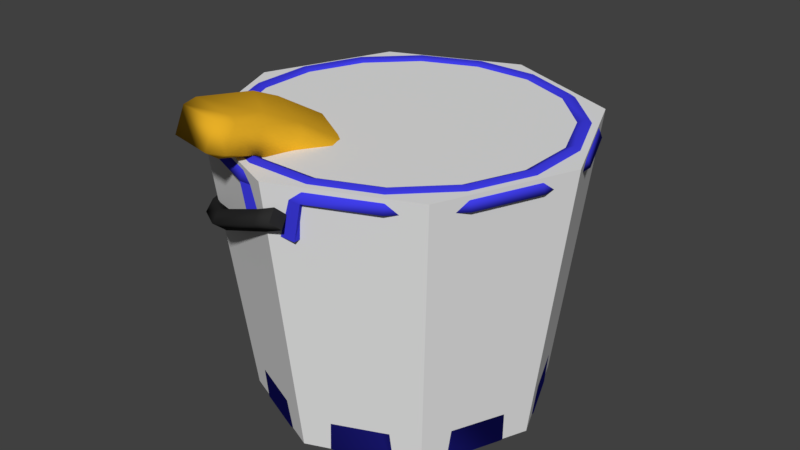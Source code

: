 # Source: Bucket.blend  (saved by Blender 2.78.0; exported with 4.5.12 LTS)
import bpy
from mathutils import Matrix  # noqa: F401  (used for matrix-valued properties, if any)

bpy.ops.wm.read_factory_settings(use_empty=True)
scene = bpy.context.scene
scene.name = 'Scene'

# ---- collections
col_collection_1 = bpy.data.collections.new('Collection 1'); scene.collection.children.link(col_collection_1)

# ---- materials (node trees are filled in below, after node groups)
mat_logomaterial = bpy.data.materials.new('LogoMaterial')
mat_logomaterial.alpha_threshold = 0.0
mat_logomaterial.use_transparent_shadow = False
mat_logomaterial.roughness = 0.5
mat_spongematerial = bpy.data.materials.new('SpongeMaterial')
mat_spongematerial.alpha_threshold = 0.0
mat_spongematerial.use_transparent_shadow = False
mat_spongematerial.diffuse_color = (0.8, 0.4276, 0.02044, 1.0)
mat_spongematerial.specular_color = (1.0, 0.9348, 0.9068)
mat_spongematerial.roughness = 0.5
mat_watermaterial = bpy.data.materials.new('WaterMaterial')
mat_watermaterial.alpha_threshold = 0.0
mat_watermaterial.use_transparent_shadow = False
mat_watermaterial.diffuse_color = (0.03726, 0.3746, 0.8, 1.0)
mat_watermaterial.roughness = 0.5
mat_handlematerial = bpy.data.materials.new('HandleMaterial')
mat_handlematerial.alpha_threshold = 0.0
mat_handlematerial.use_transparent_shadow = False
mat_handlematerial.diffuse_color = (0.02721, 0.02721, 0.02721, 1.0)
mat_handlematerial.roughness = 0.5
mat_bucketmaterial = bpy.data.materials.new('BucketMaterial')
mat_bucketmaterial.alpha_threshold = 0.0
mat_bucketmaterial.use_transparent_shadow = False
mat_bucketmaterial.diffuse_color = (0.05005, 0.04727, 0.8, 1.0)
mat_bucketmaterial.roughness = 0.5

# ---- material node trees

# ---- world
world_world = bpy.data.worlds.new('World'); scene.world = world_world
world_world.color = (0.05088, 0.05088, 0.05088)
world_world.use_sun_shadow = False
world_world.sun_shadow_jitter_overblur = 0.0
world_world.cycles.sampling_method = 'MANUAL'

# ---- meshes
me_logomesh = bpy.data.meshes.new('LogoMesh')
me_logomesh.from_pydata([(-1.0, -1.0, 0.0), (1.0, -1.0, 0.0), (-1.0, 1.0, 0.0), (1.0, 1.0, 0.0)], [], [(0, 1, 3, 2)])
_uv = me_logomesh.uv_layers.new(name='UVMap')
_uv.uv.foreach_set('vector', [9.996e-05, 0.9999, 0.0001, 9.993e-05, 0.9999, 9.996e-05, 0.9999, 0.9999])
me_logomesh.materials.append(mat_logomaterial)
me_logomesh.use_remesh_preserve_volume = False
me_logomesh.use_remesh_preserve_attributes = False
me_logomesh.use_mirror_vertex_groups = False
me_logomesh.update()
me_spongemesh = bpy.data.meshes.new('SpongeMesh')
me_spongemesh.from_pydata([(-0.6126, 0.05115, -0.7285), (-0.589, -0.253, -0.8815), (-0.8784, -0.4061, -0.5454), (-0.8549, 0.06253, -0.4144), (-0.9188, -0.3984, 0.1038), (-0.6581, -0.2559, 1.085), (-0.6598, 0.05506, 1.24), (-0.8861, 0.06478, 1.048), (-0.7192, 0.7727, -0.9198), (-0.9613, 0.7621, -0.6608), (-0.759, 1.0, -0.759), (-0.7315, 0.7705, 1.074), (-0.759, 1.0, 0.759), (-0.9727, 0.7605, 0.8239), (0.4387, 0.07181, -0.9109), (0.6728, 0.06048, -0.7369), (0.7248, -0.3724, -0.8189), (0.4608, -0.3944, -1.021), (0.3898, 0.07159, 1.06), (0.3887, -0.3932, 0.9439), (0.6609, -0.3841, 0.606), (0.6392, 0.05734, 0.7507), (0.6633, 0.7591, -0.9943), (0.759, 1.0, -0.759), (0.9223, 0.7719, -0.7536), (0.6472, 0.759, 0.9978), (0.9124, 0.7755, 0.757), (0.759, 1.0, 0.759), (-0.9529, -0.646, -1.27), (-0.687, -0.7668, -2.142), (-0.7366, -0.8614, -2.147), (-0.9842, -0.6674, -0.6119), (-0.8426, -0.8914, -0.711), (-0.8146, -0.8014, -0.1729), (0.87, -0.7725, 0.3974), (0.6447, -0.7852, 0.5375), (0.7462, -0.9769, 0.1588), (0.9529, -0.7543, -1.03), (0.8521, -0.9469, -1.277), (0.764, -0.7521, -1.427)], [], [(1, 17, 39, 29), (24, 26, 21, 15), (16, 20, 34, 37), (10, 12, 27, 23), (3, 7, 13, 9), (19, 5, 33, 35), (38, 36, 32, 30), (25, 11, 6, 18), (4, 2, 28, 31), (0, 1, 2, 3), (4, 5, 6, 7), (8, 9, 10), (11, 12, 13), (14, 15, 16, 17), (18, 19, 20, 21), (22, 23, 24), (25, 26, 27), (28, 29, 30), (31, 32, 33), (34, 35, 36), (37, 38, 39), (8, 0, 3, 9), (2, 4, 7, 3), (6, 11, 13, 7), (12, 10, 9, 13), (22, 8, 10, 23), (11, 25, 27, 12), (26, 24, 23, 27), (14, 22, 24, 15), (25, 18, 21, 26), (20, 16, 15, 21), (0, 14, 17, 1), (18, 6, 5, 19), (30, 32, 31, 28), (36, 38, 37, 34), (29, 39, 38, 30), (35, 33, 32, 36), (4, 31, 33, 5), (34, 20, 19, 35), (39, 17, 16, 37), (1, 29, 28, 2), (8, 22, 14, 0)])
me_spongemesh.polygons.foreach_set('use_smooth', [True] * 42)
_uv = me_spongemesh.uv_layers.new(name='UVMap')
_uv.uv.foreach_set('vector', [0.0, 0.0, 1.0, 0.0, 1.0, 1.0, 0.0, 1.0, 0.0, 0.0, 1.0, 0.0, 1.0, 1.0, 0.0, 1.0, 0.0, 0.0, 1.0, 0.0, 1.0, 1.0, 0.0, 1.0, 0.0, 0.0, 1.0, 0.0, 1.0, 1.0, 0.0, 1.0, 0.0, 0.0, 1.0, 0.0, 1.0, 1.0, 0.0, 1.0, 0.0, 0.0, 1.0, 0.0, 1.0, 1.0, 0.0, 1.0, 0.0, 0.0, 1.0, 0.0, 1.0, 1.0, 0.0, 1.0, 0.0, 0.0, 1.0, 0.0, 1.0, 1.0, 0.0, 1.0, 0.0, 0.0, 1.0, 0.0, 1.0, 1.0, 0.0, 1.0, 0.0, 0.0, 1.0, 0.0, 1.0, 1.0, 0.0, 1.0, 0.0, 0.0, 1.0, 0.0, 1.0, 1.0, 0.0, 1.0, 0.0, 0.0, 1.0, 0.0, 1.0, 1.0, 0.0, 0.0, 1.0, 0.0, 1.0, 1.0, 0.0, 0.0, 1.0, 0.0, 1.0, 1.0, 0.0, 1.0, 0.0, 0.0, 1.0, 0.0, 1.0, 1.0, 0.0, 1.0, 0.0, 0.0, 1.0, 0.0, 1.0, 1.0, 0.0, 0.0, 1.0, 0.0, 1.0, 1.0, 0.0, 0.0, 1.0, 0.0, 1.0, 1.0, 0.0, 0.0, 1.0, 0.0, 1.0, 1.0, 0.0, 0.0, 1.0, 0.0, 1.0, 1.0, 0.0, 0.0, 1.0, 0.0, 1.0, 1.0, 0.0, 0.0, 1.0, 0.0, 1.0, 1.0, 0.0, 1.0, 0.0, 0.0, 1.0, 0.0, 1.0, 1.0, 0.0, 1.0, 0.0, 0.0, 1.0, 0.0, 1.0, 1.0, 0.0, 1.0, 0.0, 0.0, 1.0, 0.0, 1.0, 1.0, 0.0, 1.0, 0.0, 0.0, 1.0, 0.0, 1.0, 1.0, 0.0, 1.0, 0.0, 0.0, 1.0, 0.0, 1.0, 1.0, 0.0, 1.0, 0.0, 0.0, 1.0, 0.0, 1.0, 1.0, 0.0, 1.0, 0.0, 0.0, 1.0, 0.0, 1.0, 1.0, 0.0, 1.0, 0.0, 0.0, 1.0, 0.0, 1.0, 1.0, 0.0, 1.0, 0.0, 0.0, 1.0, 0.0, 1.0, 1.0, 0.0, 1.0, 0.0, 0.0, 1.0, 0.0, 1.0, 1.0, 0.0, 1.0, 0.0, 0.0, 1.0, 0.0, 1.0, 1.0, 0.0, 1.0, 0.0, 0.0, 1.0, 0.0, 1.0, 1.0, 0.0, 1.0, 0.0, 0.0, 1.0, 0.0, 1.0, 1.0, 0.0, 1.0, 0.0, 0.0, 1.0, 0.0, 1.0, 1.0, 0.0, 1.0, 0.0, 0.0, 1.0, 0.0, 1.0, 1.0, 0.0, 1.0, 0.0, 0.0, 1.0, 0.0, 1.0, 1.0, 0.0, 1.0, 0.0, 0.0, 1.0, 0.0, 1.0, 1.0, 0.0, 1.0, 0.0, 0.0, 1.0, 0.0, 1.0, 1.0, 0.0, 1.0, 0.0, 0.0, 1.0, 0.0, 1.0, 1.0, 0.0, 1.0, 0.0, 0.0, 1.0, 0.0, 1.0, 1.0, 0.0, 1.0])
me_spongemesh.materials.append(mat_spongematerial)
me_spongemesh.use_remesh_preserve_volume = False
me_spongemesh.use_remesh_preserve_attributes = False
me_spongemesh.use_mirror_vertex_groups = False
me_spongemesh.update()
me_watermesh = bpy.data.meshes.new('WaterMesh')
me_watermesh.from_pydata([(0.0, 1.0, 0.0), (-0.3827, 0.9239, 0.0), (-0.7071, 0.7071, 0.0), (-0.9239, 0.3827, 0.0), (-1.0, -4.371e-08, 0.0), (-0.9239, -0.3827, 0.0), (-0.7071, -0.7071, 0.0), (-0.3827, -0.9239, 0.0), (-1.51e-07, -1.0, 0.0), (0.3827, -0.9239, 0.0), (0.7071, -0.7071, 0.0), (0.9239, -0.3827, 0.0), (1.0, 1.192e-08, 0.0), (0.9239, 0.3827, 0.0), (0.7071, 0.7071, 0.0), (0.3827, 0.9239, 0.0)], [], [(0, 1, 2, 3, 4, 5, 6, 7, 8, 9, 10, 11, 12, 13, 14, 15)])
_uv = me_watermesh.uv_layers.new(name='UVMap')
_uv.uv.foreach_set('vector', [0.5994, 0.9999, 0.4006, 0.9999, 0.2168, 0.9238, 0.07621, 0.7832, 9.998e-05, 0.5994, 0.0001001, 0.4006, 0.07621, 0.2168, 0.2168, 0.07621, 0.4006, 9.998e-05, 0.5994, 0.0001002, 0.7832, 0.07621, 0.9238, 0.2168, 0.9999, 0.4006, 0.9999, 0.5994, 0.9238, 0.7832, 0.7832, 0.9238])
me_watermesh.materials.append(mat_watermaterial)
me_watermesh.use_remesh_preserve_volume = False
me_watermesh.use_remesh_preserve_attributes = False
me_watermesh.use_mirror_vertex_groups = False
me_watermesh.update()
me_collidermesh = bpy.data.meshes.new('ColliderMesh')
me_collidermesh.from_pydata([(3.922e-10, 1.053, -1.0), (2.31e-09, 1.31, 1.0), (0.7443, 0.7443, -1.0), (0.9264, 0.9264, 1.0), (1.053, -4.64e-08, -1.0), (1.31, -5.958e-08, 1.0), (0.7443, -0.7443, -1.0), (0.9264, -0.9264, 1.0), (-9.163e-08, -1.053, -1.0), (-1.122e-07, -1.31, 1.0), (-0.7443, -0.7443, -1.0), (-0.9264, -0.9264, 1.0), (-1.053, 1.216e-08, -1.0), (-1.31, 1.331e-08, 1.0), (-0.7443, 0.7443, -1.0), (-0.9264, 0.9264, 1.0)], [], [(0, 1, 3, 2), (2, 3, 5, 4), (4, 5, 7, 6), (6, 7, 9, 8), (8, 9, 11, 10), (10, 11, 13, 12), (3, 1, 15, 13, 11, 9, 7, 5), (12, 13, 15, 14), (14, 15, 1, 0), (0, 2, 4, 6, 8, 10, 12, 14)])
me_collidermesh.use_remesh_preserve_volume = False
me_collidermesh.use_remesh_preserve_attributes = False
me_collidermesh.use_mirror_vertex_groups = False
me_collidermesh.update()
me_handlemesh = bpy.data.meshes.new('HandleMesh')
me_handlemesh.from_pydata([(1.192e-07, 1.37, 0.0), (1.192e-07, 1.3, 0.07), (1.788e-07, 1.23, 8.573e-18), (1.192e-07, 1.3, -0.07), (-0.5243, 1.266, 0.0), (-0.4975, 1.201, 0.07), (-0.4707, 1.136, 8.573e-18), (-0.4975, 1.201, -0.07), (-0.9687, 0.9687, 0.0), (-0.9192, 0.9192, 0.07), (-0.8697, 0.8697, 8.573e-18), (-0.9192, 0.9192, -0.07), (-1.266, 0.5243, 0.0), (-1.201, 0.4975, 0.07), (-1.136, 0.4707, 8.573e-18), (-1.201, 0.4975, -0.07), (-1.37, 1.198e-07, 0.0), (-1.3, 1.136e-07, 0.07), (-1.23, 1.075e-07, 8.573e-18), (-1.3, 1.136e-07, -0.07), (-1.266, -0.5243, 0.0), (-1.201, -0.4975, 0.07), (-1.136, -0.4707, 8.573e-18), (-1.201, -0.4975, -0.07), (-0.9687, -0.9687, 0.0), (-0.9192, -0.9192, 0.07), (-0.8697, -0.8697, 8.573e-18), (-0.9192, -0.9192, -0.07), (-0.5243, -1.266, 0.0), (-0.4975, -1.201, 0.07), (-0.4707, -1.136, 8.573e-18), (-0.4975, -1.201, -0.07), (1.192e-07, -1.37, 0.0), (1.192e-07, -1.3, 0.07), (1.788e-07, -1.23, 8.573e-18), (1.192e-07, -1.3, -0.07), (0.1427, 1.37, 0.0), (0.1427, 1.3, 0.07), (0.1427, 1.23, 8.573e-18), (0.1427, 1.3, -0.07), (0.1427, -1.37, 0.0), (0.1427, -1.3, 0.07), (0.1427, -1.23, 8.573e-18), (0.1427, -1.3, -0.07)], [], [(0, 4, 5, 1), (1, 5, 6, 2), (2, 6, 7, 3), (3, 7, 4, 0), (4, 8, 9, 5), (5, 9, 10, 6), (6, 10, 11, 7), (7, 11, 8, 4), (8, 12, 13, 9), (9, 13, 14, 10), (10, 14, 15, 11), (11, 15, 12, 8), (12, 16, 17, 13), (13, 17, 18, 14), (14, 18, 19, 15), (15, 19, 16, 12), (16, 20, 21, 17), (17, 21, 22, 18), (18, 22, 23, 19), (19, 23, 20, 16), (20, 24, 25, 21), (21, 25, 26, 22), (22, 26, 27, 23), (23, 27, 24, 20), (24, 28, 29, 25), (25, 29, 30, 26), (26, 30, 31, 27), (27, 31, 28, 24), (28, 32, 33, 29), (29, 33, 34, 30), (30, 34, 35, 31), (31, 35, 32, 28), (33, 32, 40, 41), (32, 35, 43, 40), (38, 39, 36, 37), (42, 41, 40, 43), (35, 34, 42, 43), (34, 33, 41, 42), (0, 1, 37, 36), (3, 0, 36, 39), (2, 3, 39, 38), (1, 2, 38, 37)])
me_handlemesh.polygons.foreach_set('use_smooth', [1, 1, 1, 1, 1, 1, 1, 1, 1, 1, 1, 1, 1, 1, 1, 1, 1, 1, 1, 1, 1, 1, 1, 1, 1, 1, 1, 1, 1, 1, 1, 1, 1, 1, 0, 0, 1, 1, 1, 1, 1, 1])
me_handlemesh.materials.append(mat_handlematerial)
me_handlemesh.use_remesh_preserve_volume = False
me_handlemesh.use_remesh_preserve_attributes = False
me_handlemesh.use_mirror_vertex_groups = False
me_handlemesh.update()
me_bucketmesh = bpy.data.meshes.new('BucketMesh')
me_bucketmesh.from_pydata([(-0.1951, 0.9808, -1.0), (-0.2272, 1.142, 0.9441), (0.1951, 0.9808, -1.0), (0.2272, 1.142, 0.9441), (0.5556, 0.8315, -1.0), (0.647, 0.9684, 0.9441), (0.8315, 0.5556, -1.0), (0.9684, 0.647, 0.9441), (0.9808, 0.1951, -1.0), (1.142, 0.2272, 0.9441), (0.9808, -0.1951, -1.0), (1.142, -0.2272, 0.9441), (0.8315, -0.5556, -1.0), (0.9684, -0.647, 0.9441), (0.5556, -0.8315, -1.0), (0.647, -0.9684, 0.9441), (0.1951, -0.9808, -1.0), (0.2272, -1.142, 0.9441), (-0.1951, -0.9808, -1.0), (-0.2272, -1.142, 0.9441), (-0.5556, -0.8315, -1.0), (-0.647, -0.9684, 0.9441), (-0.8315, -0.5556, -1.0), (-0.9684, -0.647, 0.9441), (-0.9808, -0.1951, -1.0), (-1.142, -0.2272, 0.9441), (-0.9808, 0.1951, -1.0), (-1.142, 0.2272, 0.9441), (-0.8315, 0.5556, -1.0), (-0.9684, 0.647, 0.9441), (-0.5556, 0.8315, -1.0), (-0.647, 0.9684, 0.9441), (0.2452, 1.233, 0.9039), (-0.2452, 1.233, 0.9039), (0.6983, 1.045, 0.9039), (1.045, 0.6983, 0.9039), (1.233, 0.2452, 0.9039), (1.233, -0.2452, 0.9039), (1.045, -0.6983, 0.9039), (0.6983, -1.045, 0.9039), (0.2452, -1.233, 0.9039), (-0.2452, -1.233, 0.9039), (-0.6983, -1.045, 0.9039), (-1.045, -0.6983, 0.9039), (-1.233, -0.2452, 0.9039), (-1.233, 0.2452, 0.9039), (-1.045, 0.6983, 0.9039), (-0.6983, 1.045, 0.9039), (0.2406, 1.209, 0.9657), (-0.2406, 1.209, 0.9657), (0.6851, 1.025, 0.9657), (1.025, 0.6851, 0.9657), (1.209, 0.2406, 0.9657), (1.209, -0.2406, 0.9657), (1.025, -0.6851, 0.9657), (0.6851, -1.025, 0.9657), (0.2406, -1.209, 0.9657), (-0.2406, -1.209, 0.9657), (-0.6851, -1.025, 0.9657), (-1.025, -0.6851, 0.9657), (-1.209, -0.2406, 0.9657), (-1.209, 0.2406, 0.9657), (-1.025, 0.6851, 0.9657), (-0.6851, 1.025, 0.9657), (0.2243, 1.128, 1.026), (-0.2243, 1.128, 1.026), (0.6387, 0.9559, 1.026), (0.9559, 0.6387, 1.026), (1.128, 0.2243, 1.026), (1.128, -0.2243, 1.026), (0.9559, -0.6387, 1.026), (0.6387, -0.9559, 1.026), (0.2243, -1.128, 1.026), (-0.2243, -1.128, 1.026), (-0.6387, -0.9559, 1.026), (-0.9559, -0.6387, 1.026), (-1.128, -0.2243, 1.026), (-1.128, 0.2243, 1.026), (-0.9559, 0.6387, 1.026), (-0.6387, 0.9559, 1.026), (0.2129, 1.07, 1.0), (-0.2129, 1.07, 1.0), (0.6064, 0.9075, 1.0), (0.9075, 0.6064, 1.0), (1.07, 0.2129, 1.0), (1.07, -0.2129, 1.0), (0.9075, -0.6064, 1.0), (0.6064, -0.9075, 1.0), (0.2129, -1.07, 1.0), (-0.2129, -1.07, 1.0), (-0.6064, -0.9075, 1.0), (-0.9075, -0.6064, 1.0), (-1.07, -0.2129, 1.0), (-1.07, 0.2129, 1.0), (-0.9075, 0.6064, 1.0), (-0.6064, 0.9075, 1.0), (0.1824, 0.9168, -0.9432), (-0.1824, 0.9168, -0.9432), (0.5193, 0.7773, -0.9432), (0.7773, 0.5193, -0.9432), (0.9168, 0.1824, -0.9432), (0.9168, -0.1824, -0.9432), (0.7773, -0.5193, -0.9432), (0.5193, -0.7773, -0.9432), (0.1824, -0.9168, -0.9432), (-0.1824, -0.9168, -0.9432), (-0.5193, -0.7773, -0.9432), (-0.7773, -0.5193, -0.9432), (-0.9168, -0.1824, -0.9432), (-0.9168, 0.1824, -0.9432), (-0.7772, 0.5193, -0.9432), (-0.5193, 0.7773, -0.9432), (0.1862, 1.174, 0.6426), (-0.1862, 1.174, 0.6426), (-0.1862, -1.174, 0.6426), (0.1862, -1.174, 0.6426), (0.1862, 1.233, 0.6426), (-0.1862, 1.233, 0.6426), (-0.1862, -1.233, 0.6426), (0.1862, -1.233, 0.6426), (0.06205, 1.174, 0.6426), (-0.06205, 1.174, 0.6426), (-0.06205, -1.174, 0.6426), (0.06205, -1.174, 0.6426), (0.06205, 1.233, 0.6426), (-0.06205, 1.233, 0.6426), (-0.06205, -1.233, 0.6426), (0.06205, -1.233, 0.6426), (0.06205, 1.174, 0.7972), (-0.06205, 1.174, 0.7972), (-0.06205, -1.174, 0.7972), (0.06205, -1.174, 0.7972), (0.06205, 1.233, 0.7972), (-0.06205, 1.233, 0.7972), (-0.06205, -1.233, 0.7972), (0.06205, -1.233, 0.7972)], [], [(0, 1, 3, 2), (2, 3, 5, 4), (4, 5, 7, 6), (6, 7, 9, 8), (8, 9, 11, 10), (10, 11, 13, 12), (12, 13, 15, 14), (14, 15, 17, 16), (16, 17, 19, 18), (18, 19, 21, 20), (20, 21, 23, 22), (22, 23, 25, 24), (24, 25, 27, 26), (26, 27, 29, 28), (5, 3, 32, 34), (28, 29, 31, 30), (30, 31, 1, 0), (0, 2, 4, 6, 8, 10, 12, 14, 16, 18, 20, 22, 24, 26, 28, 30), (34, 32, 48, 50), (15, 13, 38, 39), (25, 23, 43, 44), (11, 9, 36, 37), (21, 19, 41, 42), (31, 29, 46, 47), (7, 5, 34, 35), (17, 15, 39, 40), (1, 33, 117, 113), (27, 25, 44, 45), (13, 11, 37, 38), (23, 21, 42, 43), (1, 31, 47, 33), (9, 7, 35, 36), (32, 3, 112, 116), (29, 27, 45, 46), (55, 54, 70, 71), (42, 41, 57, 58), (35, 34, 50, 51), (43, 42, 58, 59), (36, 35, 51, 52), (44, 43, 59, 60), (37, 36, 52, 53), (45, 44, 60, 61), (38, 37, 53, 54), (46, 45, 61, 62), (39, 38, 54, 55), (47, 46, 62, 63), (40, 39, 55, 56), (32, 33, 49, 48), (33, 47, 63, 49), (41, 40, 56, 57), (76, 75, 91, 92), (63, 62, 78, 79), (56, 55, 71, 72), (48, 49, 65, 64), (49, 63, 79, 65), (57, 56, 72, 73), (50, 48, 64, 66), (58, 57, 73, 74), (51, 50, 66, 67), (59, 58, 74, 75), (52, 51, 67, 68), (60, 59, 75, 76), (53, 52, 68, 69), (61, 60, 76, 77), (54, 53, 69, 70), (62, 61, 77, 78), (82, 80, 96, 98), (69, 68, 84, 85), (77, 76, 92, 93), (70, 69, 85, 86), (78, 77, 93, 94), (71, 70, 86, 87), (79, 78, 94, 95), (72, 71, 87, 88), (64, 65, 81, 80), (65, 79, 95, 81), (73, 72, 88, 89), (66, 64, 80, 82), (74, 73, 89, 90), (67, 66, 82, 83), (75, 74, 90, 91), (68, 67, 83, 84), (96, 97, 111, 110, 109, 108, 107, 106, 105, 104, 103, 102, 101, 100, 99, 98), (90, 89, 105, 106), (83, 82, 98, 99), (91, 90, 106, 107), (84, 83, 99, 100), (92, 91, 107, 108), (85, 84, 100, 101), (93, 92, 108, 109), (86, 85, 101, 102), (94, 93, 109, 110), (87, 86, 102, 103), (95, 94, 110, 111), (88, 87, 103, 104), (80, 81, 97, 96), (81, 95, 111, 97), (89, 88, 104, 105), (121, 113, 117, 125), (123, 115, 119, 127), (127, 119, 40, 135), (118, 126, 134, 41), (41, 19, 114, 118), (116, 124, 132, 32), (17, 40, 119, 115), (114, 122, 126, 118), (112, 120, 124, 116), (130, 131, 135, 134), (128, 129, 133, 132), (124, 120, 128, 132), (126, 122, 130, 134), (121, 125, 133, 129), (123, 127, 135, 131), (40, 41, 134, 135), (32, 132, 133, 33), (133, 125, 117, 33)])
me_bucketmesh.polygons.foreach_set('use_smooth', [1, 1, 1, 1, 1, 1, 1, 1, 1, 1, 1, 1, 1, 1, 1, 1, 1, 0, 1, 1, 1, 1, 1, 1, 1, 1, 0, 1, 1, 1, 1, 1, 0, 1, 1, 1, 1, 1, 1, 1, 1, 1, 1, 1, 1, 1, 1, 1, 1, 1, 1, 1, 1, 1, 1, 1, 1, 1, 1, 1, 1, 1, 1, 1, 1, 1, 1, 1, 1, 1, 1, 1, 1, 1, 1, 1, 1, 1, 1, 1, 1, 1, 0, 1, 1, 1, 1, 1, 1, 1, 1, 1, 1, 1, 1, 1, 1, 1, 0, 0, 0, 0, 0, 0, 0, 0, 0, 0, 0, 0, 0, 0, 0, 0, 0, 0])
me_bucketmesh.materials.append(mat_bucketmaterial)
me_bucketmesh.use_remesh_preserve_volume = False
me_bucketmesh.use_remesh_preserve_attributes = False
me_bucketmesh.use_mirror_vertex_groups = False
me_bucketmesh.update()

# ---- objects
ob_logo = bpy.data.objects.new('Logo', me_logomesh)
ob_sponge = bpy.data.objects.new('Sponge', me_spongemesh)
ob_water = bpy.data.objects.new('Water', me_watermesh)
ob_collider = bpy.data.objects.new('Collider', me_collidermesh)
ob_handle = bpy.data.objects.new('Handle', me_handlemesh)
ob_bucket = bpy.data.objects.new('Bucket', me_bucketmesh)

# ---- transforms, parenting, visibility, modifiers, constraints
ob_logo.location = (1.111, -0.00221, 0.4132)
ob_logo.rotation_euler = (-6.037e-09, 1.661, 6.037e-09)
ob_logo.scale = (0.0941, 0.1759, 0.1759)
ob_logo.lineart.crease_threshold = 0.0
ob_sponge.location = (-0.372, -0.7984, 1.042)
ob_sponge.rotation_euler = (-0.4913, 0.06614, -0.3995)
ob_sponge.scale = (0.3429, 0.5621, 0.1322)
ob_sponge.lineart.crease_threshold = 0.0
ob_water.location = (0.0, 0.0, 0.784)
ob_water.rotation_euler = (0.0, -0.0, 0.2138)
ob_water.scale = (1.098, 1.098, 1.098)
ob_water.lineart.crease_threshold = 0.0
ob_collider.location = (0.0, 0.0, 0.0)
ob_collider.display_type = 'WIRE'
ob_collider.show_wire = True
ob_collider.show_transparent = True
ob_collider.lineart.crease_threshold = 0.0
ob_handle.location = (0.0, 0.0, 0.7498)
ob_handle.rotation_euler = (1.015e-08, -0.3771, -5.321e-08)
ob_handle.lineart.crease_threshold = 0.0
ob_bucket.location = (0.0, 0.0, 0.0)
ob_bucket.lineart.crease_threshold = 0.0

# ---- collection membership
col_collection_1.objects.link(ob_logo)
col_collection_1.objects.link(ob_sponge)
col_collection_1.objects.link(ob_water)
col_collection_1.objects.link(ob_collider)
col_collection_1.objects.link(ob_handle)
col_collection_1.objects.link(ob_bucket)

# ---- scene / render settings (as saved in the file)
scene.frame_start = 1; scene.frame_end = 250; scene.frame_set(1)
scene.render.engine = 'BLENDER_EEVEE_NEXT'
scene.render.resolution_percentage = 50
scene.render.dither_intensity = 0.0
scene.cycles.use_denoising = False
scene.cycles.samples = 128
scene.cycles.sampling_pattern = 'TABULATED_SOBOL'
scene.cycles.light_sampling_threshold = 0.0
scene.cycles.use_adaptive_sampling = False
scene.cycles.use_light_tree = False
scene.cycles.blur_glossy = 0.0
scene.cycles.sample_clamp_indirect = 0.0
scene.view_settings.view_transform = 'Standard'
bpy.context.view_layer.update()

# ---- added for rendering (the .blend has no active camera and no usable light): camera, sun
cam_auto = bpy.data.cameras.new('AutoCamera')
cam_auto.lens = 50.0
cam_auto.sensor_width = 36.0
cam_auto.clip_end = 1000.0
ob_auto_camera = bpy.data.objects.new('AutoCamera', cam_auto)
scene.collection.objects.link(ob_auto_camera)
ob_auto_camera.location = (4.25562, -5.16912, 3.63777)
ob_auto_camera.rotation_euler = (1.09748, -7.21219e-08, 0.694738)
scene.camera = ob_auto_camera
light_auto_sun = bpy.data.lights.new('AutoSun', 'SUN')
light_auto_sun.energy = 3.0
light_auto_sun.angle = 0.0523599
ob_auto_sun = bpy.data.objects.new('AutoSun', light_auto_sun)
scene.collection.objects.link(ob_auto_sun)
ob_auto_sun.rotation_euler = (0.872665, 0.174533, 0.523599)
bpy.context.view_layer.update()
